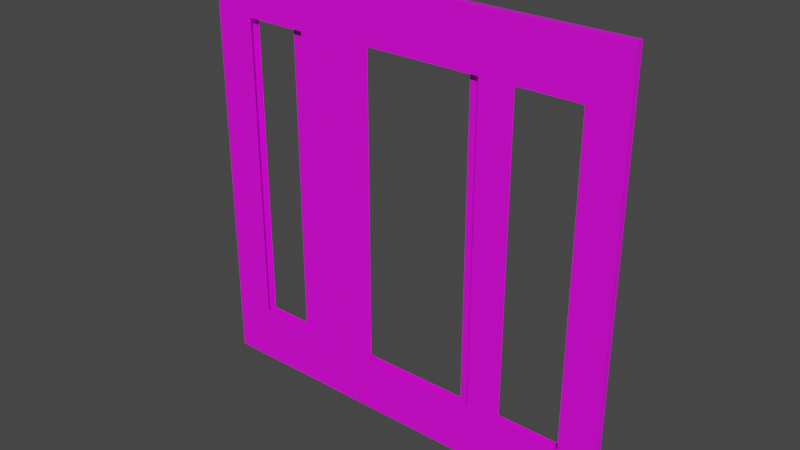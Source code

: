 # Source: BigDoor.blend  (saved by Blender 3.3.6; exported with 4.5.12 LTS)
import bpy
from mathutils import Matrix  # noqa: F401  (used for matrix-valued properties, if any)

bpy.ops.wm.read_factory_settings(use_empty=True)
scene = bpy.context.scene
scene.name = 'Scene'

# ---- collections
col_collection = bpy.data.collections.new('Collection'); scene.collection.children.link(col_collection)

# ---- images (referenced by path relative to the original .blend; pixels are not part of the script)
import os
ASSET_DIR = os.environ.get("B2B_ASSET_DIR", "")  # directory of the original .blend (textures are referenced by path, not embedded)
HERE = os.path.dirname(os.path.abspath(__file__))  # packed textures are extracted next to this script under _unpacked/

def load_image(name, relpath, width, height, colorspace="sRGB"):
    """Load a texture the original file referenced (path relative to the .blend, or extracted next to this script)."""
    p = next((c for c in (os.path.join(HERE, relpath), os.path.join(ASSET_DIR, relpath)) if relpath and os.path.exists(c)), "")
    if p:
        img = bpy.data.images.load(p, check_existing=True)
        img.name = name
    else:  # same state as the original file: an image datablock whose file is absent (Cycles renders it pink)
        img = bpy.data.images.new(name, width, height)
        img.source = "FILE"
        img.filepath = "//" + (relpath or name)
    img.colorspace_settings.name = colorspace
    return img
img_oakwood_jpg = load_image('OakWood.jpg', 'OakWood.jpg', 1024, 1024, 'sRGB')

# ---- materials (node trees are filled in below, after node groups)
mat_door_material = bpy.data.materials.new('Door_material')
mat_door_material.use_transparent_shadow = False
mat_material_001 = bpy.data.materials.new('Material.001')
mat_material_001.use_transparent_shadow = False
mat_hidden_material = bpy.data.materials.new('hidden_material')
mat_hidden_material.use_transparent_shadow = False
mat_hidden_material.diffuse_color = (1.0, 1.0, 1.0, 1.0)

# ---- material node trees
mat_door_material.use_nodes = True; mat_door_material.node_tree.nodes.clear()
_N = mat_door_material.node_tree.nodes; _L = mat_door_material.node_tree.links
n0 = _N.new('ShaderNodeBsdfPrincipled'); n0.name = 'Principled BSDF'; n0.location = (10, 300)
n0.distribution = 'GGX'
n0.subsurface_method = 'RANDOM_WALK_SKIN'
n0.inputs[3].default_value = 1.45
n0.inputs[27].default_value = (0.0, 0.0, 0.0, 1.0)
n0.inputs[28].default_value = 1.0
n1 = _N.new('ShaderNodeOutputMaterial'); n1.name = 'Material Output'; n1.location = (1100, 160)
n2 = _N.new('ShaderNodeBsdfDiffuse'); n2.name = 'Diffuse BSDF'; n2.location = (200, 320)
n3 = _N.new('ShaderNodeBsdfAnisotropic'); n3.name = 'Glossy_0'; n3.location = (200, 0)
n3.distribution = 'GGX'
n4 = _N.new('ShaderNodeMixShader'); n4.name = 'Mix_0'; n4.location = (500, 160)
n4.inputs[0].default_value = 0.1
_L.new(n2.outputs[0], n4.inputs[1])
_L.new(n3.outputs[0], n4.inputs[2])
_L.new(n4.outputs[0], n1.inputs[0])
n1.is_active_output = True
mat_material_001.use_nodes = True; mat_material_001.node_tree.nodes.clear()
_N = mat_material_001.node_tree.nodes; _L = mat_material_001.node_tree.links
n0 = _N.new('ShaderNodeBsdfPrincipled'); n0.name = 'Principled BSDF'; n0.location = (10, 300)
n0.distribution = 'GGX'
n0.subsurface_method = 'RANDOM_WALK_SKIN'
n0.inputs[3].default_value = 1.45
n0.inputs[27].default_value = (0.0, 0.0, 0.0, 1.0)
n0.inputs[28].default_value = 1.0
n1 = _N.new('ShaderNodeOutputMaterial'); n1.name = 'Material Output'; n1.location = (300, 300)
n2 = _N.new('ShaderNodeTexImage'); n2.name = 'Image Texture'; n2.location = (-280, 275)
n2.image = img_oakwood_jpg
_L.new(n0.outputs[0], n1.inputs[0])
_L.new(n2.outputs[0], n0.inputs[0])
n1.is_active_output = True
mat_hidden_material.use_nodes = True; mat_hidden_material.node_tree.nodes.clear()
_N = mat_hidden_material.node_tree.nodes; _L = mat_hidden_material.node_tree.links
n0 = _N.new('ShaderNodeBsdfPrincipled'); n0.name = 'Principled BSDF'; n0.location = (10, 300)
n0.distribution = 'GGX'
n0.subsurface_method = 'RANDOM_WALK_SKIN'
n0.inputs[3].default_value = 1.45
n0.inputs[27].default_value = (0.0, 0.0, 0.0, 1.0)
n0.inputs[28].default_value = 1.0
n1 = _N.new('ShaderNodeBsdfTransparent'); n1.name = 'Transparent_0'; n1.location = (700, 160)
_L.new(n1.outputs[0], n1.inputs[0])

# ---- world
world_world = bpy.data.worlds.new('World'); scene.world = world_world
world_world.use_nodes = True; world_world.node_tree.nodes.clear()
_N = world_world.node_tree.nodes; _L = world_world.node_tree.links
n0 = _N.new('ShaderNodeOutputWorld'); n0.name = 'World Output'; n0.location = (300, 300)
n1 = _N.new('ShaderNodeBackground'); n1.name = 'Background'; n1.location = (10, 300)
n1.inputs[0].default_value = (0.05088, 0.05088, 0.05088, 1.0)
_L.new(n1.outputs[0], n0.inputs[0])
n0.is_active_output = True
world_world.color = (0.05088, 0.05088, 0.05088)
world_world.use_sun_shadow = False
world_world.sun_shadow_jitter_overblur = 0.0

# ---- meshes
me_doorfrane_001 = bpy.data.meshes.new('DoorFrane.001')
me_doorfrane_001.from_pydata([], [], [])
me_doorfrane_001.materials.append(mat_door_material)
me_doorfrane_001.update()
me_door_002 = bpy.data.meshes.new('Door.002')
me_door_002.from_pydata([(-0.836, 0.0, -1.046), (-0.836, 0.034, -1.046), (0.0, 0.034, -1.046), (0.0, 0.0, -1.046), (-0.836, 0.0, 0.964), (-0.836, 0.034, 0.964), (0.0, 0.034, 0.964), (0.0, 0.0, 0.964), (-0.3314, 0.034, -1.046), (-0.3314, 0.034, 0.964), (-0.2789, 0.0, -1.046), (-0.2789, 0.0, 0.964), (-0.4121, 0.034, -1.046), (-0.4121, 0.034, 0.964), (-0.3763, 0.0, -1.046), (-0.3763, 0.0, 0.964), (-0.1046, 0.034, -1.046), (-0.1046, 0.034, 0.964), (-0.1046, 0.0, -1.046), (-0.1046, 0.0, 0.964), (-0.836, 0.0, 0.7032), (-0.836, 0.034, 0.7032), (0.0, 0.034, 0.7032), (0.0, 0.0, 0.7032), (-0.2789, 0.0, 0.7032), (-0.3314, 0.034, 0.7032), (-0.4121, 0.034, 0.7032), (-0.3763, 0.0, 0.7032), (-0.1046, 0.0, 0.7032), (-0.1046, 0.034, 0.7032), (-0.2789, 0.0, -0.1714), (-0.3314, 0.034, -0.1714), (-0.4121, 0.034, -0.1714), (-0.3763, 0.0, -0.1714), (-0.1046, 0.0, -0.1714), (-0.1046, 0.034, -0.1714), (-0.836, 0.0, -0.1714), (-0.836, 0.034, -0.1714), (0.0, 0.034, -0.1714), (0.0, 0.0, -0.1714), (-0.2789, 0.0, -0.7789), (-0.3314, 0.034, -0.7789), (-0.4121, 0.034, -0.7789), (-0.3763, 0.0, -0.7789), (-0.1046, 0.0, -0.7789), (-0.1046, 0.034, -0.7789), (-0.836, 0.0, -0.7789), (-0.836, 0.034, -0.7789), (0.0, 0.034, -0.7789), (0.0, 0.0, -0.7789), (-0.7782, 0.034, -1.046), (-0.7782, 0.034, 0.964), (-0.7737, 0.0, -1.046), (-0.7737, 0.0, 0.964), (-0.7782, 0.034, 0.7032), (-0.7737, 0.0, 0.7032), (-0.7782, 0.034, -0.1714), (-0.7737, 0.0, -0.1714), (-0.7782, 0.034, -0.7789), (-0.7737, 0.0, -0.7789), (-0.7197, 0.034, -1.046), (-0.7197, 0.034, 0.964), (-0.6995, 0.0, -1.046), (-0.6995, 0.0, 0.964), (-0.6995, 0.0, 0.7032), (-0.6995, 0.0, -0.1714), (-0.6995, 0.0, -0.7789), (-0.7197, 0.034, 0.7032), (-0.7197, 0.034, -0.1714), (-0.7197, 0.034, -0.7789)], [], [(46, 47, 1, 0), (45, 48, 2, 16), (48, 49, 3, 2), (59, 46, 0, 52), (18, 16, 2, 3), (53, 51, 5, 4), (19, 17, 9, 11), (14, 12, 8, 10), (44, 40, 10, 18), (42, 41, 8, 12), (69, 42, 12, 60), (62, 60, 12, 14), (11, 9, 13, 15), (40, 43, 14, 10), (49, 44, 18, 3), (7, 6, 17, 19), (10, 8, 16, 18), (41, 45, 16, 8), (9, 17, 29, 25), (7, 19, 28, 23), (11, 15, 27, 24), (61, 13, 26, 67), (13, 9, 25, 26), (19, 11, 24, 28), (53, 4, 20, 55), (6, 7, 23, 22), (17, 6, 22, 29), (4, 5, 21, 20), (23, 28, 34, 39), (24, 27, 33, 30), (26, 25, 31, 32), (55, 20, 36, 57), (22, 23, 39, 38), (29, 22, 38, 35), (20, 21, 37, 36), (39, 34, 44, 49), (30, 33, 43, 40), (32, 31, 41, 42), (57, 36, 46, 59), (38, 39, 49, 48), (35, 38, 48, 45), (36, 37, 47, 46), (65, 57, 59, 66), (37, 56, 58, 47), (64, 55, 57, 65), (21, 54, 56, 37), (63, 53, 55, 64), (5, 51, 54, 21), (0, 1, 50, 52), (47, 58, 50, 1), (63, 61, 51, 53), (66, 59, 52, 62), (43, 66, 62, 14), (15, 13, 61, 63), (15, 63, 64, 27), (56, 68, 69, 58), (54, 67, 68, 56), (51, 61, 67, 54), (52, 50, 60, 62), (58, 69, 60, 50)])
_uv = me_door_002.uv_layers.new(name='UVMap')
_uv.uv.foreach_set('vector', [0.0, 0.0, 1.0, 0.0, 1.0, 1.0, 0.0, 1.0, 0.0, 0.0, 1.0, 0.0, 1.0, 1.0, 0.0, 1.0, 0.0, 0.0, 1.0, 0.0, 1.0, 1.0, 0.0, 1.0, 0.0, 0.0, 1.0, 0.0, 1.0, 1.0, 0.0, 1.0, 0.0, 0.0, 1.0, 0.0, 1.0, 1.0, 0.0, 1.0, 0.0, 0.0, 1.0, 0.0, 1.0, 1.0, 0.0, 1.0, 0.0, 0.0, 1.0, 0.0, 1.0, 1.0, 0.0, 1.0, 0.0, 0.0, 1.0, 0.0, 1.0, 1.0, 0.0, 1.0, 0.0, 0.0, 1.0, 0.0, 1.0, 1.0, 0.0, 1.0, 0.0, 0.0, 1.0, 0.0, 1.0, 1.0, 0.0, 1.0, 0.0, 0.0, 1.0, 0.0, 1.0, 1.0, 0.0, 1.0, 0.0, 0.0, 1.0, 0.0, 1.0, 1.0, 0.0, 1.0, 0.0, 0.0, 1.0, 0.0, 1.0, 1.0, 0.0, 1.0, 0.0, 0.0, 1.0, 0.0, 1.0, 1.0, 0.0, 1.0, 0.0, 0.0, 1.0, 0.0, 1.0, 1.0, 0.0, 1.0, 0.0, 0.0, 1.0, 0.0, 1.0, 1.0, 0.0, 1.0, 0.0, 0.0, 1.0, 0.0, 1.0, 1.0, 0.0, 1.0, 0.0, 0.0, 1.0, 0.0, 1.0, 1.0, 0.0, 1.0, 0.0, 0.0, 1.0, 0.0, 1.0, 1.0, 0.0, 1.0, 0.0, 0.0, 1.0, 0.0, 1.0, 1.0, 0.0, 1.0, 0.0, 0.0, 1.0, 0.0, 1.0, 1.0, 0.0, 1.0, 0.0, 0.0, 1.0, 0.0, 1.0, 1.0, 0.0, 1.0, 0.0, 0.0, 1.0, 0.0, 1.0, 1.0, 0.0, 1.0, 0.0, 0.0, 1.0, 0.0, 1.0, 1.0, 0.0, 1.0, 0.0, 0.0, 1.0, 0.0, 1.0, 1.0, 0.0, 1.0, 0.0, 0.0, 1.0, 0.0, 1.0, 1.0, 0.0, 1.0, 0.0, 0.0, 1.0, 0.0, 1.0, 1.0, 0.0, 1.0, 0.0, 0.0, 1.0, 0.0, 1.0, 1.0, 0.0, 1.0, 0.0, 0.0, 1.0, 0.0, 1.0, 1.0, 0.0, 1.0, 0.0, 0.0, 1.0, 0.0, 1.0, 1.0, 0.0, 1.0, 0.0, 0.0, 1.0, 0.0, 1.0, 1.0, 0.0, 1.0, 0.0, 0.0, 1.0, 0.0, 1.0, 1.0, 0.0, 1.0, 0.0, 0.0, 1.0, 0.0, 1.0, 1.0, 0.0, 1.0, 0.0, 0.0, 1.0, 0.0, 1.0, 1.0, 0.0, 1.0, 0.0, 0.0, 1.0, 0.0, 1.0, 1.0, 0.0, 1.0, 0.0, 0.0, 1.0, 0.0, 1.0, 1.0, 0.0, 1.0, 0.0, 0.0, 1.0, 0.0, 1.0, 1.0, 0.0, 1.0, 0.0, 0.0, 1.0, 0.0, 1.0, 1.0, 0.0, 1.0, 0.0, 0.0, 1.0, 0.0, 1.0, 1.0, 0.0, 1.0, 0.0, 0.0, 1.0, 0.0, 1.0, 1.0, 0.0, 1.0, 0.0, 0.0, 1.0, 0.0, 1.0, 1.0, 0.0, 1.0, 0.0, 0.0, 1.0, 0.0, 1.0, 1.0, 0.0, 1.0, 0.0, 0.0, 1.0, 0.0, 1.0, 1.0, 0.0, 1.0, 0.0, 0.0, 1.0, 0.0, 1.0, 1.0, 0.0, 1.0, 0.0, 0.0, 1.0, 0.0, 1.0, 1.0, 0.0, 1.0, 0.0, 0.0, 1.0, 0.0, 1.0, 1.0, 0.0, 1.0, 0.0, 0.0, 1.0, 0.0, 1.0, 1.0, 0.0, 1.0, 0.0, 0.0, 1.0, 0.0, 1.0, 1.0, 0.0, 1.0, 0.0, 0.0, 1.0, 0.0, 1.0, 1.0, 0.0, 1.0, 0.0, 0.0, 1.0, 0.0, 1.0, 1.0, 0.0, 1.0, 0.0, 0.0, 1.0, 0.0, 1.0, 1.0, 0.0, 1.0, 0.0, 0.0, 1.0, 0.0, 1.0, 1.0, 0.0, 1.0, 0.0, 0.0, 1.0, 0.0, 1.0, 1.0, 0.0, 1.0, 0.0, 0.0, 1.0, 0.0, 1.0, 1.0, 0.0, 1.0, 0.0, 0.0, 1.0, 0.0, 1.0, 1.0, 0.0, 1.0, 0.0, 0.0, 1.0, 0.0, 1.0, 1.0, 0.0, 1.0, 0.0, 0.0, 1.0, 0.0, 1.0, 1.0, 0.0, 1.0, 0.0, 0.0, 1.0, 0.0, 1.0, 1.0, 0.0, 1.0, 0.0, 0.0, 1.0, 0.0, 1.0, 1.0, 0.0, 1.0, 0.0, 0.0, 1.0, 0.0, 1.0, 1.0, 0.0, 1.0])
me_door_002.materials.append(mat_material_001)
me_door_002.update()
me_ctrl_hole_002 = bpy.data.meshes.new('CTRL_Hole.002')
me_ctrl_hole_002.from_pydata([(-0.5, 0.0, 0.0), (-0.5, 0.24, 0.0), (0.5, 0.24, 0.0), (0.5, 0.0, 0.0), (-0.5, 0.0, 2.1), (-0.5, 0.24, 2.1), (0.5, 0.24, 2.1), (0.5, 0.0, 2.1)], [], [(0, 1, 2, 3), (0, 4, 5, 1), (1, 5, 6, 2), (3, 7, 4, 0), (2, 6, 7, 3), (5, 4, 7, 6)])
me_ctrl_hole_002.materials.append(mat_hidden_material)
me_ctrl_hole_002.update()
me_ctrl_baseboard_002 = bpy.data.meshes.new('CTRL_Baseboard.002')
me_ctrl_baseboard_002.from_pydata([(-0.5, 0.0, 0.0), (-0.5, 0.4, 0.0), (0.5, 0.4, 0.0), (0.5, 0.0, 0.0), (-0.5, 0.0, 0.4), (-0.5, 0.4, 0.4), (0.5, 0.4, 0.4), (0.5, 0.0, 0.4)], [], [(0, 4, 5, 1), (2, 6, 7, 3)])
me_ctrl_baseboard_002.materials.append(mat_hidden_material)
me_ctrl_baseboard_002.update()
me_doorfrane_002 = bpy.data.meshes.new('DoorFrane.002')
me_doorfrane_002.from_pydata([], [], [])
me_doorfrane_002.materials.append(mat_door_material)
me_doorfrane_002.update()
me_door_003 = bpy.data.meshes.new('Door.003')
me_door_003.from_pydata([(-0.836, 0.0, -1.046), (-0.836, 0.034, -1.046), (0.0, 0.034, -1.046), (0.0, 0.0, -1.046), (-0.836, 0.0, 0.964), (-0.836, 0.034, 0.964), (0.0, 0.034, 0.964), (0.0, 0.0, 0.964), (-0.6592, 0.034, -1.046), (-0.26, 0.034, -1.046), (-0.6592, 0.034, 0.964), (-0.26, 0.034, 0.964), (-0.5573, 0.0, -1.046), (-0.2787, 0.0, -1.046), (-0.5573, 0.0, 0.964), (-0.2787, 0.0, 0.964), (-0.836, 0.0, 0.6927), (-0.836, 0.034, 0.6927), (0.0, 0.034, 0.6927), (0.0, 0.0, 0.6927), (-0.2787, 0.0, 0.6927), (-0.5573, 0.0, 0.6927), (-0.6592, 0.034, 0.6927), (-0.26, 0.034, 0.6927), (-0.2787, 0.0, -0.7672), (-0.5573, 0.0, -0.7672), (-0.6592, 0.034, -0.7672), (-0.26, 0.034, -0.7672), (-0.836, 0.0, -0.7672), (-0.836, 0.034, -0.7672), (0.0, 0.034, -0.7672), (0.0, 0.0, -0.7672)], [], [(28, 29, 1, 0), (27, 30, 2, 9), (30, 31, 3, 2), (25, 28, 0, 12), (13, 9, 2, 3), (14, 10, 5, 4), (7, 6, 11, 15), (15, 11, 10, 14), (0, 1, 8, 12), (12, 8, 9, 13), (31, 24, 13, 3), (24, 25, 12, 13), (29, 26, 8, 1), (26, 27, 9, 8), (10, 11, 23, 22), (5, 10, 22, 17), (15, 14, 21, 20), (7, 15, 20, 19), (14, 4, 16, 21), (6, 7, 19, 18), (11, 6, 18, 23), (4, 5, 17, 16), (17, 22, 26, 29), (19, 20, 24, 31), (21, 16, 28, 25), (18, 19, 31, 30), (23, 18, 30, 27), (16, 17, 29, 28)])
_uv = me_door_003.uv_layers.new(name='UVMap')
_uv.uv.foreach_set('vector', [0.1247, 0.2263, 0.1147, 0.2193, 0.1758, 0.1867, 0.177, 0.1917, 0.5203, 0.04089, 0.5168, 0.2365, 0.2792, 0.213, 0.2881, 0.05273, 0.3832, 0.2476, 0.3734, 0.2508, 0.3309, 0.2139, 0.3348, 0.2055, 0.2143, 0.2578, 0.1247, 0.2263, 0.177, 0.1917, 0.2339, 0.1884, 0.2922, 0.1915, 0.2992, 0.1863, 0.3348, 0.2055, 0.3309, 0.2139, 0.2637, 0.7871, 0.2464, 0.7996, 0.2262, 0.8106, 0.2139, 0.7943, 0.3625, 0.7476, 0.3643, 0.7507, 0.3286, 0.7901, 0.3212, 0.78, 0.3212, 0.78, 0.3286, 0.7901, 0.2464, 0.7996, 0.2637, 0.7871, 0.177, 0.1917, 0.1758, 0.1867, 0.2084, 0.1796, 0.2339, 0.1884, 0.2339, 0.1884, 0.2084, 0.1796, 0.2992, 0.1863, 0.2922, 0.1915, 0.3734, 0.2508, 0.2917, 0.2651, 0.2922, 0.1915, 0.3309, 0.2139, 0.2917, 0.2651, 0.2143, 0.2578, 0.2339, 0.1884, 0.2922, 0.1915, 0.05156, 0.1674, 0.05893, 0.05838, 0.2492, 0.07942, 0.2574, 0.1793, 0.03295, 0.02869, 0.5092, 7.135e-05, 0.5108, 0.1826, 0.05991, 0.1759, 0.6291, 0.2808, 0.9363, 0.3553, 0.874, 0.5942, 0.6173, 0.5679, 0.7248, 0.7644, 0.8858, 0.7726, 0.901, 0.9236, 0.7207, 0.9206, 0.3212, 0.78, 0.2637, 0.7871, 0.2331, 0.7118, 0.3142, 0.7017, 0.3625, 0.7476, 0.3212, 0.78, 0.3142, 0.7017, 0.3922, 0.697, 0.2637, 0.7871, 0.2139, 0.7943, 0.1302, 0.7465, 0.2331, 0.7118, 0.3643, 0.7507, 0.3625, 0.7476, 0.3922, 0.697, 0.3989, 0.6921, 0.6638, 0.9356, 0.4536, 0.9408, 0.4544, 0.6984, 0.6806, 0.7031, 0.2139, 0.7943, 0.2262, 0.8106, 0.1021, 0.7496, 0.1302, 0.7465, 0.7219, 0.9166, 0.6198, 0.9646, 0.6527, 0.03982, 0.7641, 0.08945, 0.3922, 0.697, 0.3142, 0.7017, 0.2917, 0.2651, 0.3734, 0.2508, 0.9233, 0.9567, 0.7463, 0.9024, 0.7667, 0.09638, 0.9231, 0.1168, 0.3989, 0.6921, 0.3922, 0.697, 0.3734, 0.2508, 0.3832, 0.2476, 0.5092, 0.9999, 0.3989, 0.6921, 0.3832, 0.2476, 0.5092, 7.135e-05, 0.1302, 0.7465, 0.1021, 0.7496, 0.1147, 0.2193, 0.1247, 0.2263])
me_door_003.materials.append(mat_material_001)
me_door_003.update()
me_ctrl_hole_003 = bpy.data.meshes.new('CTRL_Hole.003')
me_ctrl_hole_003.from_pydata([(-0.5, 0.0, 0.0), (-0.5, 0.24, 0.0), (0.5, 0.24, 0.0), (0.5, 0.0, 0.0), (-0.5, 0.0, 2.1), (-0.5, 0.24, 2.1), (0.5, 0.24, 2.1), (0.5, 0.0, 2.1)], [], [(0, 1, 2, 3), (0, 4, 5, 1), (1, 5, 6, 2), (3, 7, 4, 0), (2, 6, 7, 3), (5, 4, 7, 6)])
me_ctrl_hole_003.materials.append(mat_hidden_material)
me_ctrl_hole_003.update()
me_ctrl_baseboard_003 = bpy.data.meshes.new('CTRL_Baseboard.003')
me_ctrl_baseboard_003.from_pydata([(-0.5, 0.0, 0.0), (-0.5, 0.4, 0.0), (0.5, 0.4, 0.0), (0.5, 0.0, 0.0), (-0.5, 0.0, 0.4), (-0.5, 0.4, 0.4), (0.5, 0.4, 0.4), (0.5, 0.0, 0.4)], [], [(0, 4, 5, 1), (2, 6, 7, 3)])
me_ctrl_baseboard_003.materials.append(mat_hidden_material)
me_ctrl_baseboard_003.update()

# ---- objects
ob_doorframe = bpy.data.objects.new('DoorFrame', me_doorfrane_001)
ob_door = bpy.data.objects.new('Door', me_door_002)
ob_door_group_001 = bpy.data.objects.new('Door_Group.001', None)
ob_ctrl_hole = bpy.data.objects.new('CTRL_Hole', me_ctrl_hole_002)
ob_ctrl_baseboard = bpy.data.objects.new('CTRL_Baseboard', me_ctrl_baseboard_002)
ob_doorframe_001 = bpy.data.objects.new('DoorFrame.001', me_doorfrane_002)
ob_door_001 = bpy.data.objects.new('Door.001', me_door_003)
ob_door_group = bpy.data.objects.new('Door_Group', None)
ob_ctrl_hole_001 = bpy.data.objects.new('CTRL_Hole.001', me_ctrl_hole_003)
ob_ctrl_baseboard_001 = bpy.data.objects.new('CTRL_Baseboard.001', me_ctrl_baseboard_003)

# ---- transforms, parenting, visibility, modifiers, constraints
ob_doorframe.parent = ob_door_group_001
ob_doorframe.location = (0.0, 0.0, 0.0)
ob_doorframe.lock_location = (True, True, True)
ob_doorframe.lock_rotation = (True, True, True)
ob_door.parent = ob_doorframe
ob_door.location = (0.418, -0.0221, 1.05)
ob_door.lock_location = (True, True, True)
ob_door.lock_rotation = (True, True, False)
ob_door_group_001.location = (-0.1006, 0.009858, 0.0)
ob_door_group_001.scale = (1.673, 1.0, 1.0)
ob_ctrl_hole.parent = ob_door_group_001
ob_ctrl_hole.location = (0.0, -0.12, -0.002)
ob_ctrl_hole.hide_render = True
ob_ctrl_hole.visible_camera = False
ob_ctrl_hole.visible_diffuse = False
ob_ctrl_hole.visible_glossy = False
ob_ctrl_hole.visible_transmission = False
ob_ctrl_hole.display_type = 'BOUNDS'
ob_ctrl_baseboard.parent = ob_door_group_001
ob_ctrl_baseboard.location = (0.0, -0.1767, -0.1)
ob_ctrl_baseboard.hide_render = True
ob_ctrl_baseboard.visible_camera = False
ob_ctrl_baseboard.visible_diffuse = False
ob_ctrl_baseboard.visible_glossy = False
ob_ctrl_baseboard.visible_transmission = False
ob_ctrl_baseboard.display_type = 'BOUNDS'
ob_doorframe_001.parent = ob_door_group
ob_doorframe_001.location = (0.0, 0.0, 0.0)
ob_doorframe_001.lock_location = (True, True, True)
ob_doorframe_001.lock_rotation = (True, True, True)
ob_door_001.parent = ob_doorframe_001
ob_door_001.location = (0.418, -0.0221, 1.05)
ob_door_001.lock_location = (True, True, True)
ob_door_001.lock_rotation = (True, True, False)
ob_door_group.location = (-1.118, 0.0, 0.0)
ob_door_group.rotation_euler = (0.0, -0.0, 3.142)
ob_door_group.scale = (0.7545, 1.0, 1.0)
ob_ctrl_hole_001.parent = ob_door_group
ob_ctrl_hole_001.location = (0.0, -0.12, -0.002)
ob_ctrl_hole_001.hide_render = True
ob_ctrl_hole_001.visible_camera = False
ob_ctrl_hole_001.visible_diffuse = False
ob_ctrl_hole_001.visible_glossy = False
ob_ctrl_hole_001.visible_transmission = False
ob_ctrl_hole_001.display_type = 'BOUNDS'
ob_ctrl_baseboard_001.parent = ob_door_group
ob_ctrl_baseboard_001.location = (0.0, -0.1767, -0.1)
ob_ctrl_baseboard_001.hide_render = True
ob_ctrl_baseboard_001.visible_camera = False
ob_ctrl_baseboard_001.visible_diffuse = False
ob_ctrl_baseboard_001.visible_glossy = False
ob_ctrl_baseboard_001.visible_transmission = False
ob_ctrl_baseboard_001.display_type = 'BOUNDS'

# ---- collection membership
col_collection.objects.link(ob_doorframe)
col_collection.objects.link(ob_door)
col_collection.objects.link(ob_door_group_001)
col_collection.objects.link(ob_ctrl_hole)
col_collection.objects.link(ob_ctrl_baseboard)
col_collection.objects.link(ob_doorframe_001)
col_collection.objects.link(ob_door_001)
col_collection.objects.link(ob_door_group)
col_collection.objects.link(ob_ctrl_hole_001)
col_collection.objects.link(ob_ctrl_baseboard_001)

# ---- scene / render settings (as saved in the file)
scene.frame_start = 1; scene.frame_end = 250; scene.frame_set(1)
scene.render.engine = 'BLENDER_EEVEE_NEXT'
scene.cycles.sampling_pattern = 'TABULATED_SOBOL'
scene.cycles.use_light_tree = False
scene.view_settings.view_transform = 'Filmic'
bpy.context.view_layer.update()

# ---- added for rendering (the .blend has no active camera and no usable light): camera, sun
cam_auto = bpy.data.cameras.new('AutoCamera')
cam_auto.lens = 50.0
cam_auto.sensor_width = 36.0
cam_auto.clip_end = 1000.0
ob_auto_camera = bpy.data.objects.new('AutoCamera', cam_auto)
scene.collection.objects.link(ob_auto_camera)
ob_auto_camera.location = (2.22972, -3.17147, 3.1246)
ob_auto_camera.rotation_euler = (1.09748, -7.21219e-08, 0.694738)
scene.camera = ob_auto_camera
light_auto_sun = bpy.data.lights.new('AutoSun', 'SUN')
light_auto_sun.energy = 3.0
light_auto_sun.angle = 0.0523599
ob_auto_sun = bpy.data.objects.new('AutoSun', light_auto_sun)
scene.collection.objects.link(ob_auto_sun)
ob_auto_sun.rotation_euler = (0.872665, 0.174533, 0.523599)
bpy.context.view_layer.update()
